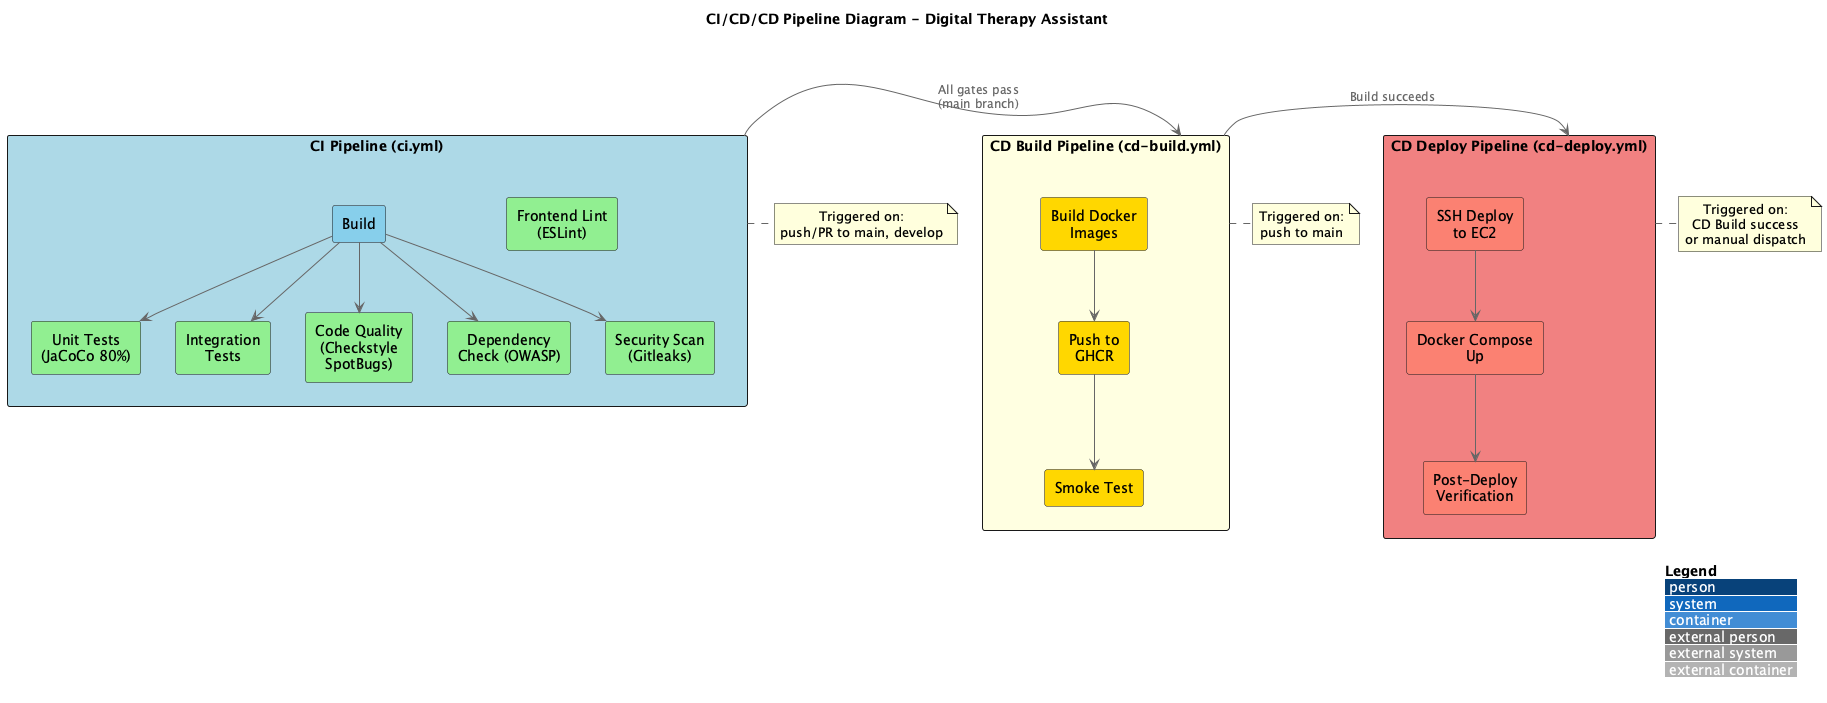

The diagram above was rendered by PlantUML. Its source (embedded in the PNG):
@startuml c4-pipeline
!include https://raw.githubusercontent.com/plantuml-stdlib/C4-PlantUML/master/C4_Container.puml

LAYOUT_WITH_LEGEND()

title CI/CD/CD Pipeline Diagram - Digital Therapy Assistant

rectangle "CI Pipeline (ci.yml)" as ci #LightBlue {
    rectangle "Build" as build #SkyBlue
    rectangle "Unit Tests\n(JaCoCo 80%)" as unit #LightGreen
    rectangle "Integration\nTests" as integ #LightGreen
    rectangle "Code Quality\n(Checkstyle\nSpotBugs)" as quality #LightGreen
    rectangle "Dependency\nCheck (OWASP)" as dep #LightGreen
    rectangle "Security Scan\n(Gitleaks)" as sec #LightGreen
    rectangle "Frontend Lint\n(ESLint)" as lint #LightGreen
}

rectangle "CD Build Pipeline (cd-build.yml)" as cdbuild #LightYellow {
    rectangle "Build Docker\nImages" as dockerbuild #Gold
    rectangle "Push to\nGHCR" as push #Gold
    rectangle "Smoke Test" as smoke #Gold
}

rectangle "CD Deploy Pipeline (cd-deploy.yml)" as cddeploy #LightCoral {
    rectangle "SSH Deploy\nto EC2" as deploy #Salmon
    rectangle "Docker Compose\nUp" as compose #Salmon
    rectangle "Post-Deploy\nVerification" as verify #Salmon
}

note right of ci
  Triggered on:
  push/PR to main, develop
end note

note right of cdbuild
  Triggered on:
  push to main
end note

note right of cddeploy
  Triggered on:
  CD Build success
  or manual dispatch
end note

build -down-> unit
build -down-> integ
build -down-> quality
build -down-> dep
build -down-> sec

unit -[hidden]right-> integ
integ -[hidden]right-> quality
quality -[hidden]right-> dep
dep -[hidden]right-> sec

ci -right-> cdbuild : "All gates pass\n(main branch)"

dockerbuild -down-> push
push -down-> smoke

cdbuild -right-> cddeploy : "Build succeeds"

deploy -down-> compose
compose -down-> verify

@enduml